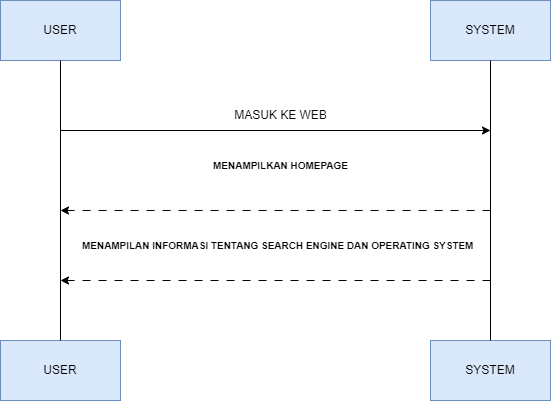

The diagram above was exported from draw.io. Its source (the exported page's mxGraphModel, read from the mxfile embedded in the PNG):
<mxGraphModel dx="880" dy="524" grid="1" gridSize="10" guides="1" tooltips="1" connect="1" arrows="1" fold="1" page="1" pageScale="1" pageWidth="850" pageHeight="1100" math="0" shadow="0">
  <root>
    <mxCell id="0" />
    <mxCell id="1" parent="0" />
    <mxCell id="kEkYKFDhkHNJRQ4B1VBN-1" value="USER" style="rounded=0;whiteSpace=wrap;html=1;fillColor=#dae8fc;strokeColor=#6c8ebf;" parent="1" vertex="1">
      <mxGeometry x="140" y="110" width="120" height="60" as="geometry" />
    </mxCell>
    <mxCell id="kEkYKFDhkHNJRQ4B1VBN-2" value="SYSTEM" style="rounded=0;whiteSpace=wrap;html=1;fillColor=#dae8fc;strokeColor=#6c8ebf;" parent="1" vertex="1">
      <mxGeometry x="570" y="450" width="120" height="60" as="geometry" />
    </mxCell>
    <mxCell id="kEkYKFDhkHNJRQ4B1VBN-3" value="USER" style="rounded=0;whiteSpace=wrap;html=1;fillColor=#dae8fc;strokeColor=#6c8ebf;" parent="1" vertex="1">
      <mxGeometry x="140" y="450" width="120" height="60" as="geometry" />
    </mxCell>
    <mxCell id="kEkYKFDhkHNJRQ4B1VBN-4" value="SYSTEM" style="rounded=0;whiteSpace=wrap;html=1;fillColor=#dae8fc;strokeColor=#6c8ebf;" parent="1" vertex="1">
      <mxGeometry x="570" y="110" width="120" height="60" as="geometry" />
    </mxCell>
    <mxCell id="kEkYKFDhkHNJRQ4B1VBN-6" value="" style="endArrow=none;html=1;rounded=0;entryX=0.5;entryY=0;entryDx=0;entryDy=0;" parent="1" source="kEkYKFDhkHNJRQ4B1VBN-1" target="kEkYKFDhkHNJRQ4B1VBN-3" edge="1">
      <mxGeometry width="50" height="50" relative="1" as="geometry">
        <mxPoint x="200" y="220" as="sourcePoint" />
        <mxPoint x="200" y="240.71067811865476" as="targetPoint" />
      </mxGeometry>
    </mxCell>
    <mxCell id="kEkYKFDhkHNJRQ4B1VBN-7" value="" style="endArrow=none;html=1;rounded=0;exitX=0.5;exitY=0;exitDx=0;exitDy=0;" parent="1" source="kEkYKFDhkHNJRQ4B1VBN-2" target="kEkYKFDhkHNJRQ4B1VBN-4" edge="1">
      <mxGeometry width="50" height="50" relative="1" as="geometry">
        <mxPoint x="640" y="636" as="sourcePoint" />
        <mxPoint x="630" y="172" as="targetPoint" />
      </mxGeometry>
    </mxCell>
    <mxCell id="kEkYKFDhkHNJRQ4B1VBN-8" value="" style="edgeStyle=none;orthogonalLoop=1;jettySize=auto;html=1;rounded=0;" parent="1" edge="1">
      <mxGeometry width="100" relative="1" as="geometry">
        <mxPoint x="200" y="240" as="sourcePoint" />
        <mxPoint x="630" y="240" as="targetPoint" />
        <Array as="points" />
      </mxGeometry>
    </mxCell>
    <mxCell id="kEkYKFDhkHNJRQ4B1VBN-9" value="MASUK KE WEB" style="text;html=1;align=center;verticalAlign=middle;resizable=0;points=[];autosize=1;strokeColor=none;fillColor=none;" parent="1" vertex="1">
      <mxGeometry x="360" y="210" width="120" height="30" as="geometry" />
    </mxCell>
    <mxCell id="kEkYKFDhkHNJRQ4B1VBN-12" value="" style="edgeStyle=none;orthogonalLoop=1;jettySize=auto;html=1;rounded=0;dashed=1;dashPattern=8 8;" parent="1" edge="1">
      <mxGeometry width="100" relative="1" as="geometry">
        <mxPoint x="630" y="320" as="sourcePoint" />
        <mxPoint x="200" y="320" as="targetPoint" />
        <Array as="points" />
      </mxGeometry>
    </mxCell>
    <mxCell id="kEkYKFDhkHNJRQ4B1VBN-13" value="&lt;h5&gt;MENAMPILKAN HOMEPAGE&lt;/h5&gt;" style="text;html=1;align=center;verticalAlign=middle;resizable=0;points=[];autosize=1;strokeColor=none;fillColor=none;" parent="1" vertex="1">
      <mxGeometry x="340" y="245" width="160" height="60" as="geometry" />
    </mxCell>
    <mxCell id="kEkYKFDhkHNJRQ4B1VBN-16" value="" style="edgeStyle=none;orthogonalLoop=1;jettySize=auto;html=1;rounded=0;dashed=1;dashPattern=8 8;" parent="1" edge="1">
      <mxGeometry width="100" relative="1" as="geometry">
        <mxPoint x="630" y="390" as="sourcePoint" />
        <mxPoint x="200" y="390" as="targetPoint" />
        <Array as="points" />
      </mxGeometry>
    </mxCell>
    <mxCell id="kEkYKFDhkHNJRQ4B1VBN-18" value="&lt;h5 style=&quot;margin: 0 0 0 40px; border: none; padding: 0px;&quot;&gt;MENAMPILAN INFORMASI TENTANG SEARCH ENGINE DAN OPERATING SYSTEM&lt;/h5&gt;" style="text;html=1;align=left;verticalAlign=middle;resizable=0;points=[];autosize=1;strokeColor=none;fillColor=none;" parent="1" vertex="1">
      <mxGeometry x="180" y="340" width="450" height="30" as="geometry" />
    </mxCell>
  </root>
</mxGraphModel>